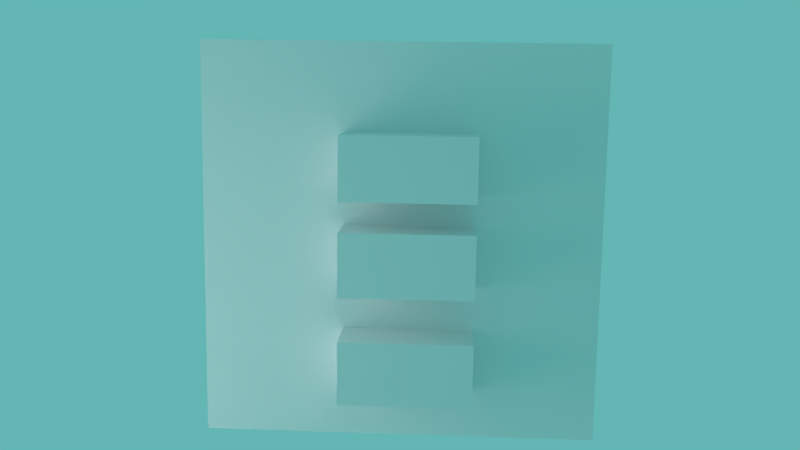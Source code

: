 # Source: combined_va55.blend  (saved by Blender 2.77.0; exported with 4.5.12 LTS)
import bpy
from mathutils import Matrix  # noqa: F401  (used for matrix-valued properties, if any)

bpy.ops.wm.read_factory_settings(use_empty=True)
scene = bpy.context.scene
scene.name = 'MainWorld'

# ---- collections
col_collection_1 = bpy.data.collections.new('Collection 1'); scene.collection.children.link(col_collection_1)
col_collection_2 = bpy.data.collections.new('Collection 2'); scene.collection.children.link(col_collection_2)
col_collection_2.hide_render = True
col_collection_2.hide_viewport = True

# ---- materials (node trees are filled in below, after node groups)
mat_menumaterial = bpy.data.materials.new('MenuMaterial')
mat_menumaterial.alpha_threshold = 0.0
mat_menumaterial.use_transparent_shadow = False
mat_menumaterial.roughness = 0.5
mat_menumaterial.line_color = (0.0, 0.0, 0.0, 1.0)
mat_silicon = bpy.data.materials.new('Silicon')
mat_silicon.alpha_threshold = 0.0
mat_silicon.use_transparent_shadow = False
mat_silicon.roughness = 0.5
mat_silicon.line_color = (0.0, 0.0, 0.0, 1.0)

# ---- material node trees

# ---- world
world_world = bpy.data.worlds.new('World'); scene.world = world_world
world_world.color = (0.1244, 0.4672, 0.4553)
world_world.use_sun_shadow = False
world_world.sun_shadow_jitter_overblur = 0.0
world_world.cycles.sampling_method = 'NONE'
world_world.cycles.sample_map_resolution = 256

# ---- cameras
cam_camera_002 = bpy.data.cameras.new('Camera.002')
cam_camera_002.clip_end = 100.0
cam_camera_002.lens = 35.0
cam_camera_002.sensor_width = 32.0
cam_camera_002.sensor_height = 18.0
cam_camera_002.dof.focus_distance = 0.0
cam_camera_002.dof.aperture_fstop = 128.0
cam_camera = bpy.data.cameras.new('Camera')
cam_camera.clip_end = 100.0
cam_camera.lens = 35.0
cam_camera.sensor_width = 32.0
cam_camera.sensor_height = 18.0
cam_camera.ortho_scale = 7.314
cam_camera.dof.focus_distance = 0.0
cam_camera.dof.aperture_fstop = 128.0

# ---- lights
light_point_002 = bpy.data.lights.new('Point.002', 'POINT')
light_point_002.transmission_factor = 0.0
light_point_002.energy = 100.0
light_point_002.shadow_buffer_clip_start = 0.5
light_point_002.shadow_soft_size = 1.0
light_point_002.shadow_maximum_resolution = 0.006
light_point_002.use_absolute_resolution = True
light_point_002.cycles.use_multiple_importance_sampling = False
light_point = bpy.data.lights.new('Point', 'POINT')
light_point.transmission_factor = 0.0
light_point.energy = 100.0
light_point.shadow_buffer_clip_start = 0.5
light_point.shadow_soft_size = 1.0
light_point.shadow_maximum_resolution = 0.006
light_point.use_absolute_resolution = True
light_point.cycles.use_multiple_importance_sampling = False
light_lamp = bpy.data.lights.new('Lamp', 'POINT')
light_lamp.transmission_factor = 0.0
light_lamp.cutoff_distance = 30.0
light_lamp.energy = 200.0
light_lamp.shadow_buffer_clip_start = 1.001
light_lamp.shadow_soft_size = 1.0
light_lamp.shadow_maximum_resolution = 0.006
light_lamp.use_absolute_resolution = True
light_lamp.cycles.use_multiple_importance_sampling = False

# ---- meshes
me_cube_008 = bpy.data.meshes.new('Cube.008')
me_cube_008.from_pydata([(-1.0, -1.0, -1.0), (-1.0, 1.0, -1.0), (1.0, 1.0, -1.0), (1.0, -1.0, -1.0), (-1.0, -1.0, 1.0), (-1.0, 1.0, 1.0), (1.0, 1.0, 1.0), (1.0, -1.0, 1.0)], [], [(4, 5, 1, 0), (5, 6, 2, 1), (6, 7, 3, 2), (7, 4, 0, 3), (0, 1, 2, 3), (7, 6, 5, 4)])
_uv = me_cube_008.uv_layers.new(name='UVMap')
_uv.uv.foreach_set('vector', [0.0, 0.0, 0.0, 0.0, 0.0, 0.0, 0.0, 0.0, 0.0, 0.0, 0.0, 0.0, 0.0, 0.0, 0.0, 0.0, 0.0, 0.0, 0.0, 0.0, 0.0, 0.0, 0.0, 0.0, 0.9999, 0.9999, 9.998e-05, 0.9999, 0.0001001, 9.998e-05, 0.9999, 9.998e-05, 0.0, 0.0, 0.0, 0.0, 0.0, 0.0, 0.0, 0.0, 0.0, 0.0, 0.0, 0.0, 0.0, 0.0, 0.0, 0.0])
me_cube_008.materials.append(mat_menumaterial)
me_cube_008.use_remesh_preserve_volume = False
me_cube_008.use_remesh_preserve_attributes = False
me_cube_008.use_mirror_vertex_groups = False
me_cube_008.update()
me_cube_011 = bpy.data.meshes.new('Cube.011')
me_cube_011.from_pydata([(-1.0, -1.0, -1.0), (-1.0, 1.0, -1.0), (1.0, 1.0, -1.0), (1.0, -1.0, -1.0), (-1.0, -1.0, 1.0), (-1.0, 1.0, 1.0), (1.0, 1.0, 1.0), (1.0, -1.0, 1.0)], [], [(4, 5, 1, 0), (5, 6, 2, 1), (6, 7, 3, 2), (7, 4, 0, 3), (0, 1, 2, 3), (7, 6, 5, 4)])
_uv = me_cube_011.uv_layers.new(name='UVMap')
_uv.uv.foreach_set('vector', [0.0, 0.0, 0.0, 0.0, 0.0, 0.0, 0.0, 0.0, 0.0, 0.0, 0.0, 0.0, 0.0, 0.0, 0.0, 0.0, 0.0, 0.0, 0.0, 0.0, 0.0, 0.0, 0.0, 0.0, 1.0, 1.0, 0.0, 1.0, 0.0, -1.192e-07, 1.0, 1.192e-07, 0.0, 0.0, 0.0, 0.0, 0.0, 0.0, 0.0, 0.0, 0.0, 0.0, 0.0, 0.0, 0.0, 0.0, 0.0, 0.0])
me_cube_011.materials.append(mat_menumaterial)
me_cube_011.use_remesh_preserve_volume = False
me_cube_011.use_remesh_preserve_attributes = False
me_cube_011.use_mirror_vertex_groups = False
me_cube_011.update()
me_cube_010 = bpy.data.meshes.new('Cube.010')
me_cube_010.from_pydata([(-1.0, -1.0, -1.0), (-1.0, 1.0, -1.0), (1.0, 1.0, -1.0), (1.0, -1.0, -1.0), (-1.0, -1.0, 1.0), (-1.0, 1.0, 1.0), (1.0, 1.0, 1.0), (1.0, -1.0, 1.0)], [], [(4, 5, 1, 0), (5, 6, 2, 1), (6, 7, 3, 2), (7, 4, 0, 3), (0, 1, 2, 3), (7, 6, 5, 4)])
_uv = me_cube_010.uv_layers.new(name='UVMap')
_uv.uv.foreach_set('vector', [0.0, 0.0, 0.0, 0.0, 0.0, 0.0, 0.0, 0.0, 0.0, 0.0, 0.0, 0.0, 0.0, 0.0, 0.0, 0.0, 0.0, 0.0, 0.0, 0.0, 0.0, 0.0, 0.0, 0.0, 0.9999, 0.9999, 9.998e-05, 0.9999, 0.0001001, 9.998e-05, 0.9999, 9.998e-05, 0.0, 0.0, 0.0, 0.0, 0.0, 0.0, 0.0, 0.0, 0.0, 0.0, 0.0, 0.0, 0.0, 0.0, 0.0, 0.0])
me_cube_010.materials.append(mat_menumaterial)
me_cube_010.use_remesh_preserve_volume = False
me_cube_010.use_remesh_preserve_attributes = False
me_cube_010.use_mirror_vertex_groups = False
me_cube_010.update()
me_cube_009 = bpy.data.meshes.new('Cube.009')
me_cube_009.from_pydata([(-1.0, -1.0, -1.0), (-1.0, 1.0, -1.0), (1.0, 1.0, -1.0), (1.0, -1.0, -1.0), (-1.0, -1.0, 1.0), (-1.0, 1.0, 1.0), (1.0, 1.0, 1.0), (1.0, -1.0, 1.0)], [], [(4, 5, 1, 0), (5, 6, 2, 1), (6, 7, 3, 2), (7, 4, 0, 3), (0, 1, 2, 3), (7, 6, 5, 4)])
_uv = me_cube_009.uv_layers.new(name='UVMap')
_uv.uv.foreach_set('vector', [0.0, 0.0, 0.0, 0.0, 0.0, 0.0, 0.0, 0.0, 0.0, 0.0, 0.0, 0.0, 0.0, 0.0, 0.0, 0.0, 0.0, 0.0, 0.0, 0.0, 0.0, 0.0, 0.0, 0.0, 1.0, 1.0, -7.451e-08, 1.0, 7.451e-08, 0.0, 1.0, 5.96e-08, 0.0, 0.0, 0.0, 0.0, 0.0, 0.0, 0.0, 0.0, 0.0, 0.0, 0.0, 0.0, 0.0, 0.0, 0.0, 0.0])
me_cube_009.materials.append(mat_menumaterial)
me_cube_009.use_remesh_preserve_volume = False
me_cube_009.use_remesh_preserve_attributes = False
me_cube_009.use_mirror_vertex_groups = False
me_cube_009.update()
me_cube_001 = bpy.data.meshes.new('Cube.001')
me_cube_001.from_pydata([(-1.0, -1.0, -1.0), (-1.0, 1.0, -1.0), (1.0, 1.0, -1.0), (1.0, -1.0, -1.0), (-1.0, -1.0, 1.0), (-1.0, 1.0, 1.0), (1.0, 1.0, 1.0), (1.0, -1.0, 1.0)], [], [(4, 5, 1, 0), (5, 6, 2, 1), (6, 7, 3, 2), (7, 4, 0, 3), (0, 1, 2, 3), (7, 6, 5, 4)])
me_cube_001.materials.append(mat_silicon)
me_cube_001.use_remesh_preserve_volume = False
me_cube_001.use_remesh_preserve_attributes = False
me_cube_001.use_mirror_vertex_groups = False
me_cube_001.update()

# ---- curves / text
txt_text_001 = bpy.data.curves.new('Text.001', 'FONT')
txt_text_001.dimensions = '2D'
txt_text_001.body = 'Forward'
txt_text_001.use_path_clamp = True
txt_text_001.bevel_resolution = 0

# ---- objects
ob_mainmenubackround = bpy.data.objects.new('MainMenuBackround', me_cube_008)
ob_configurebutton = bpy.data.objects.new('ConfigureButton', me_cube_011)
ob_joingamebutton = bpy.data.objects.new('JoinGameButton', me_cube_010)
ob_creategamebutton = bpy.data.objects.new('CreateGameButton', me_cube_009)
ob_camera_001 = bpy.data.objects.new('Camera.001', cam_camera_002)
ob_point_002 = bpy.data.objects.new('Point.002', light_point_002)
ob_mousehub = bpy.data.objects.new('MouseHub', None)
ob_spawner = bpy.data.objects.new('Spawner', None)
ob_point = bpy.data.objects.new('Point', light_point)
ob_controlhub = bpy.data.objects.new('ControlHub', None)
ob_camera = bpy.data.objects.new('Camera', cam_camera)
ob_lamp = bpy.data.objects.new('Lamp', light_lamp)
ob_text = bpy.data.objects.new('Text', txt_text_001)
ob_materialattributecontainer = bpy.data.objects.new('MaterialAttributeContainer', me_cube_001)

# ---- transforms, parenting, visibility, modifiers, constraints
ob_mainmenubackround.location = (-0.3445, 1.338, 3.85)
ob_mainmenubackround.rotation_euler = (-0.3016, 0.02659, -5.856)
ob_mainmenubackround.scale = (0.4902, 0.0643, 0.4902)
ob_mainmenubackround.lineart.crease_threshold = 0.0
ob_configurebutton.parent = ob_mainmenubackround
ob_configurebutton.matrix_parent_inverse = Matrix(((1.0, 0.0, 0.0, -0.1545), (0.0, 7.625, 0.0, -0.5623), (0.0, 0.0, 1.0, 0.03094), (0.0, 0.0, 0.0, 1.0)))
ob_configurebutton.location = (0.1919, -0.1697, -0.6242)
ob_configurebutton.scale = (0.3281, 0.1575, 0.1575)
ob_configurebutton.lineart.crease_threshold = 0.0
ob_joingamebutton.parent = ob_mainmenubackround
ob_joingamebutton.matrix_parent_inverse = Matrix(((1.0, 0.0, 0.0, -0.1545), (0.0, 7.625, 0.0, -0.5623), (0.0, 0.0, 1.0, 0.03094), (0.0, 0.0, 0.0, 1.0)))
ob_joingamebutton.location = (0.1919, -0.1697, -0.09077)
ob_joingamebutton.scale = (0.3281, 0.1575, 0.1575)
ob_joingamebutton.lineart.crease_threshold = 0.0
ob_creategamebutton.parent = ob_mainmenubackround
ob_creategamebutton.matrix_parent_inverse = Matrix(((1.0, 0.0, 0.0, -0.1545), (0.0, 7.625, 0.0, -0.5623), (0.0, 0.0, 1.0, 0.03094), (0.0, 0.0, 0.0, 1.0)))
ob_creategamebutton.location = (0.1919, -0.1697, 0.371)
ob_creategamebutton.scale = (0.3281, 0.1575, 0.1575)
ob_creategamebutton.lineart.crease_threshold = 0.0
ob_camera_001.location = (7.752, -18.73, 21.0)
ob_camera_001.rotation_euler = (1.571, -0.0, 0.5103)
ob_camera_001.lineart.crease_threshold = 0.0
ob_point_002.location = (-47.63, 25.49, 8.212)
ob_point_002.lineart.crease_threshold = 0.0
ob_mousehub.location = (-2.691, 11.42, 2.321)
ob_mousehub.empty_image_offset = (0.0, 0.0)
ob_mousehub.lineart.crease_threshold = 0.0
ob_spawner.location = (-5.861, 11.67, -4.139)
ob_spawner.empty_image_offset = (0.0, 0.0)
ob_spawner.lineart.crease_threshold = 0.0
ob_point.location = (-1.462, 0.8428, 3.535)
ob_point.lineart.crease_threshold = 0.0
ob_controlhub.location = (-4.138, 7.683, 2.249)
ob_controlhub.empty_image_offset = (0.0, 0.0)
ob_controlhub.lineart.crease_threshold = 0.0
ob_camera.location = (0.5784, -0.4051, 4.862)
ob_camera.rotation_euler = (1.114, 0.02684, -5.807)
ob_camera.scale = (1.0, 1.0, 1.0)
ob_camera.lock_rotations_4d = False
ob_camera.empty_display_type = 'ARROWS'
ob_camera.color = (0.0, 0.0, 0.0, 0.0)
ob_camera.display_type = 'WIRE'
ob_camera.lineart.crease_threshold = 0.0
ob_lamp.location = (-5.306, 6.911, 7.4)
ob_lamp.rotation_euler = (0.6503, 0.05522, 1.866)
ob_lamp.lock_rotations_4d = False
ob_lamp.empty_display_type = 'ARROWS'
ob_lamp.color = (0.0, 0.0, 0.0, 0.0)
ob_lamp.lineart.crease_threshold = 0.0
ob_text.location = (-2.349, 5.239, 0.3161)
ob_text.scale = (0.5663, 0.5663, 0.5663)
ob_text.lineart.crease_threshold = 0.0
ob_materialattributecontainer.location = (-7.685, 7.939, -6.725)
ob_materialattributecontainer.lineart.crease_threshold = 0.0

# ---- collection membership
col_collection_1.objects.link(ob_mainmenubackround)
col_collection_1.objects.link(ob_configurebutton)
col_collection_1.objects.link(ob_joingamebutton)
col_collection_1.objects.link(ob_creategamebutton)
col_collection_1.objects.link(ob_camera_001)
col_collection_1.objects.link(ob_point_002)
col_collection_1.objects.link(ob_mousehub)
col_collection_1.objects.link(ob_spawner)
col_collection_1.objects.link(ob_point)
col_collection_1.objects.link(ob_controlhub)
col_collection_1.objects.link(ob_camera)
col_collection_1.objects.link(ob_lamp)
col_collection_2.objects.link(ob_text)
col_collection_2.objects.link(ob_materialattributecontainer)

# ---- scene / render settings (as saved in the file)
scene.camera = ob_camera
scene.frame_start = 1; scene.frame_end = 250; scene.frame_set(0)
scene.render.engine = 'BLENDER_EEVEE_NEXT'
scene.render.image_settings.color_mode = 'RGB'
scene.render.image_settings.compression = 90
scene.render.resolution_percentage = 50
scene.render.dither_intensity = 0.0
scene.render.bake_margin = 2
scene.render.bake_bias = 0.0
scene.cycles.use_denoising = False
scene.cycles.samples = 10
scene.cycles.sampling_pattern = 'TABULATED_SOBOL'
scene.cycles.light_sampling_threshold = 0.0
scene.cycles.use_adaptive_sampling = False
scene.cycles.use_light_tree = False
scene.cycles.blur_glossy = 0.0
scene.cycles.volume_bounces = 1
scene.cycles.pixel_filter_type = 'GAUSSIAN'
scene.cycles.sample_clamp_indirect = 0.0
scene.view_settings.view_transform = 'Standard'
bpy.context.view_layer.update()
